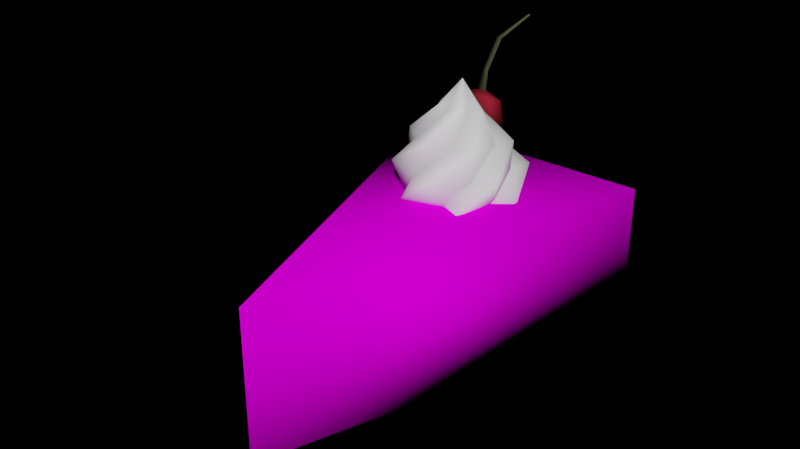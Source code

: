 # Source: BLD_Cake.blend  (saved by Blender 2.91.10; exported with 4.5.12 LTS)
import bpy
from mathutils import Matrix  # noqa: F401  (used for matrix-valued properties, if any)

bpy.ops.wm.read_factory_settings(use_empty=True)
scene = bpy.context.scene
scene.name = 'Scene'

# ---- images (referenced by path relative to the original .blend; pixels are not part of the script)
import os
ASSET_DIR = os.environ.get("B2B_ASSET_DIR", "")  # directory of the original .blend (textures are referenced by path, not embedded)
HERE = os.path.dirname(os.path.abspath(__file__))  # packed textures are extracted next to this script under _unpacked/

def load_image(name, relpath, width, height, colorspace="sRGB"):
    """Load a texture the original file referenced (path relative to the .blend, or extracted next to this script)."""
    p = next((c for c in (os.path.join(HERE, relpath), os.path.join(ASSET_DIR, relpath)) if relpath and os.path.exists(c)), "")
    if p:
        img = bpy.data.images.load(p, check_existing=True)
        img.name = name
    else:  # same state as the original file: an image datablock whose file is absent (Cycles renders it pink)
        img = bpy.data.images.new(name, width, height)
        img.source = "FILE"
        img.filepath = "//" + (relpath or name)
    img.colorspace_settings.name = colorspace
    return img
img_dif_cake_jpg = load_image('DIF_Cake.Jpg', 'Textures/DIF_Cake.Jpg', 1024, 1024, 'sRGB')

# ---- materials (node trees are filled in below, after node groups)
mat_cake = bpy.data.materials.new('Cake')
mat_vertex_colors = bpy.data.materials.new('Vertex Colors')

# ---- material node trees
mat_cake.use_nodes = True; mat_cake.node_tree.nodes.clear()
_N = mat_cake.node_tree.nodes; _L = mat_cake.node_tree.links
n0 = _N.new('ShaderNodeOutputMaterial'); n0.name = 'Material Output'; n0.location = (440, 300)
n1 = _N.new('ShaderNodeBsdfDiffuse'); n1.name = 'Diffuse BSDF'; n1.location = (213, 294)
n2 = _N.new('ShaderNodeTexImage'); n2.name = 'Image Texture.002'; n2.location = (-197, 335)
n2.image = img_dif_cake_jpg
n2.interpolation = 'Closest'
_L.new(n1.outputs[0], n0.inputs[0])
_L.new(n2.outputs[0], n1.inputs[0])
n0.is_active_output = True
mat_vertex_colors.use_nodes = True; mat_vertex_colors.node_tree.nodes.clear()
_N = mat_vertex_colors.node_tree.nodes; _L = mat_vertex_colors.node_tree.links
n0 = _N.new('ShaderNodeOutputMaterial'); n0.name = 'Material Output'; n0.location = (300, 300)
n1 = _N.new('ShaderNodeBsdfDiffuse'); n1.name = 'Diffuse BSDF'; n1.location = (93, 265)
n2 = _N.new('ShaderNodeVertexColor'); n2.name = 'Vertex Color'; n2.location = (-118, 248)
_L.new(n1.outputs[0], n0.inputs[0])
_L.new(n2.outputs[0], n1.inputs[0])
n0.is_active_output = True

# ---- world
world_basic_world_skybox = bpy.data.worlds.new('Basic World Skybox'); scene.world = world_basic_world_skybox
world_basic_world_skybox.use_nodes = True; world_basic_world_skybox.node_tree.nodes.clear()
_N = world_basic_world_skybox.node_tree.nodes; _L = world_basic_world_skybox.node_tree.links
n0 = _N.new('ShaderNodeOutputWorld'); n0.name = 'World Output'; n0.location = (535, 300)
n1 = _N.new('ShaderNodeTexEnvironment'); n1.name = 'Environment Texture'; n1.location = (-446, 334)
n2 = _N.new('ShaderNodeGroup'); n2.name = 'Skybox'; n2.location = (160, 359)
n2.label = 'Basic Skybox Node'
n2.width = 176
n2.node_tree = None
n3 = _N.new('ShaderNodeGroup'); n3.name = 'Group'; n3.location = (-45, 284)
n3.node_tree = None
n0.is_active_output = True
world_basic_world_skybox.color = (0.05088, 0.05088, 0.05088)
world_basic_world_skybox.use_sun_shadow = False
world_basic_world_skybox.sun_shadow_jitter_overblur = 0.0

# ---- meshes
me_cake = bpy.data.meshes.new('Cake')
me_cake.from_pydata([(0.0, -0.06308, 0.0), (-0.04223, 0.06308, 0.0), (0.04223, 0.06308, 0.0), (-0.04223, 0.06308, 0.05019), (0.0, -0.06308, 0.05019), (0.04223, 0.06308, 0.05019), (0.008632, 0.04289, 0.04831), (-0.007553, 0.04342, 0.04831), (-0.0161, 0.02966, 0.04831), (-0.008469, 0.01538, 0.04831), (0.007716, 0.01485, 0.04831), (0.01627, 0.02861, 0.04831), (0.008569, 0.04747, 0.05074), (-0.01155, 0.04565, 0.05074), (-0.02004, 0.02732, 0.05074), (-0.008405, 0.0108, 0.05074), (0.01171, 0.01262, 0.05074), (0.0202, 0.03095, 0.05074), (-0.003093, 0.04294, 0.04831), (-0.01346, 0.03329, 0.04831), (-0.01029, 0.01948, 0.04831), (0.003227, 0.01647, 0.04831), (0.01262, 0.02553, 0.04831), (0.01045, 0.03879, 0.04831), (-0.00544, 0.04555, 0.05113), (-0.0169, 0.03256, 0.05113), (-0.01137, 0.01614, 0.05113), (0.005377, 0.01487, 0.05178), (0.01508, 0.02659, 0.05178), (0.01154, 0.04213, 0.05113), (-0.001809, 0.04909, 0.05783), (-0.01931, 0.03735, 0.0594), (-0.01673, 0.01645, 0.0594), (0.002658, 0.008235, 0.0594), (0.01947, 0.02092, 0.0594), (0.01695, 0.04174, 0.05928), (-0.013, 0.04121, 0.0598), (-0.01693, 0.02385, 0.05981), (-0.003841, 0.01176, 0.05981), (0.01197, 0.01879, 0.05899), (0.01499, 0.03426, 0.05899), (0.005123, 0.04496, 0.05724), (-0.01237, 0.03939, 0.06842), (-0.01523, 0.02346, 0.06868), (-0.002655, 0.01304, 0.06868), (0.01265, 0.01872, 0.06868), (0.0155, 0.03465, 0.06842), (0.0049, 0.04235, 0.0639), (-0.01351, 0.03039, 0.06884), (-0.007818, 0.01799, 0.06886), (0.005783, 0.01672, 0.06886), (0.01367, 0.02779, 0.06884), (0.009447, 0.03828, 0.0656), (-0.004528, 0.04004, 0.06635), (-0.006768, 0.02757, 0.07796), (-0.003156, 0.02174, 0.07918), (0.004621, 0.02202, 0.07914), (0.008812, 0.0281, 0.07782), (0.005579, 0.0334, 0.07573), (-0.002232, 0.03317, 0.07584), (-0.004841, 0.02507, 0.07806), (0.0003053, 0.022, 0.07871), (0.006257, 0.02465, 0.07816), (0.007228, 0.0303, 0.07639), (0.002148, 0.03276, 0.07509), (-0.00379, 0.03043, 0.07629), (0.0009137, 0.02798, 0.08658), (0.0004697, 0.04385, 0.07555), (0.0004697, 0.04386, 0.0689), (0.0004697, 0.03917, 0.06419), (0.005789, 0.04101, 0.07672), (0.007993, 0.03985, 0.07055), (0.005789, 0.03633, 0.06536), (0.005789, 0.03533, 0.07906), (0.007993, 0.03182, 0.07387), (0.005789, 0.03065, 0.0677), (0.0004697, 0.03249, 0.08023), (0.0004697, 0.0278, 0.07552), (0.0004697, 0.02781, 0.06887), (0.0004697, 0.03252, 0.06418), (0.0004697, 0.03914, 0.08024), (-0.00485, 0.03533, 0.07906), (-0.007053, 0.03182, 0.07387), (-0.00485, 0.03065, 0.0677), (-0.00485, 0.04101, 0.07672), (-0.007053, 0.03985, 0.07055), (-0.00485, 0.03633, 0.06536), (0.0008995, 0.04022, 0.07857), (-0.0007884, 0.03758, 0.07937), (0.002448, 0.03751, 0.07944), (-0.0002351, 0.03981, 0.08562), (0.0007127, 0.04106, 0.08499), (0.001591, 0.03976, 0.08567), (-0.0008202, 0.04717, 0.09398), (0.0001894, 0.04791, 0.09288), (0.001079, 0.04718, 0.09413), (-0.000345, 0.06389, 0.09722), (-0.001123, 0.06314, 0.09743), (-0.0002513, 0.06331, 0.09619), (0.0003926, 0.06321, 0.09757)], [], [(0, 1, 2), (4, 5, 3), (0, 2, 5, 4), (2, 1, 3, 5), (1, 0, 4, 3), (6, 29, 23), (10, 27, 21), (8, 25, 19), (11, 28, 22), (9, 26, 20), (7, 24, 18), (21, 20, 19), (18, 12, 6), (20, 14, 8), (22, 16, 10), (19, 13, 7), (21, 15, 9), (23, 17, 11), (12, 41, 29), (15, 38, 26), (27, 33, 15), (24, 30, 12), (16, 39, 27), (28, 34, 16), (13, 36, 24), (25, 31, 13), (17, 40, 28), (29, 35, 17), (26, 32, 14), (14, 37, 25), (39, 45, 33), (35, 52, 40), (36, 42, 30), (32, 49, 37), (40, 46, 34), (30, 53, 41), (37, 43, 31), (33, 50, 38), (41, 47, 35), (38, 44, 32), (34, 51, 39), (31, 48, 36), (43, 60, 48), (51, 57, 45), (47, 64, 52), (48, 54, 42), (44, 61, 49), (52, 58, 46), (42, 65, 53), (49, 55, 43), (45, 62, 50), (53, 59, 47), (50, 56, 44), (46, 63, 51), (60, 55, 66), (57, 63, 66), (64, 59, 66), (54, 60, 66), (61, 56, 66), (58, 64, 66), (65, 54, 66), (55, 61, 66), (62, 57, 66), (59, 65, 66), (56, 62, 66), (63, 58, 66), (52, 64, 58), (51, 63, 57), (6, 12, 29), (10, 16, 27), (8, 14, 25), (11, 17, 28), (9, 15, 26), (7, 13, 24), (19, 7, 18), (18, 6, 23), (23, 11, 22), (22, 10, 21), (21, 9, 20), (20, 8, 19), (19, 18, 22), (18, 23, 22), (22, 21, 19), (18, 24, 12), (20, 26, 14), (22, 28, 16), (19, 25, 13), (21, 27, 15), (23, 29, 17), (12, 30, 41), (15, 33, 38), (27, 39, 33), (24, 36, 30), (16, 34, 39), (28, 40, 34), (13, 31, 36), (25, 37, 31), (17, 35, 40), (29, 41, 35), (26, 38, 32), (14, 32, 37), (39, 51, 45), (35, 47, 52), (36, 48, 42), (32, 44, 49), (40, 52, 46), (30, 42, 53), (37, 49, 43), (33, 45, 50), (41, 53, 47), (38, 50, 44), (34, 46, 51), (31, 43, 48), (43, 55, 60), (47, 59, 64), (48, 60, 54), (44, 56, 61), (42, 54, 65), (49, 61, 55), (45, 57, 62), (53, 65, 59), (50, 62, 56), (46, 58, 63), (79, 69, 72), (68, 67, 70, 71), (69, 68, 71, 72), (67, 80, 70), (71, 70, 73, 74), (72, 71, 74, 75), (70, 80, 73), (79, 72, 75), (79, 75, 78), (74, 73, 76, 77), (75, 74, 77, 78), (73, 80, 76), (79, 78, 83), (77, 76, 81, 82), (78, 77, 82, 83), (76, 80, 81), (79, 83, 86), (82, 81, 84, 85), (83, 82, 85, 86), (81, 80, 84), (79, 86, 69), (85, 84, 67, 68), (86, 85, 68, 69), (84, 80, 67), (87, 91, 92, 89), (89, 92, 90, 88), (88, 90, 91, 87), (91, 94, 95, 92), (92, 95, 93, 90), (90, 93, 94, 91), (94, 98, 99, 95), (95, 99, 97, 93), (93, 97, 98, 94), (96, 98, 97), (96, 97, 99), (96, 99, 98)])
me_cake.polygons.foreach_set('use_smooth', [True] * 159)
me_cake.polygons.foreach_set('material_index', [0, 0, 0, 0, 0, 1, 1, 1, 1, 1, 1, 1, 1, 1, 1, 1, 1, 1, 1, 1, 1, 1, 1, 1, 1, 1, 1, 1, 1, 1, 1, 1, 1, 1, 1, 1, 1, 1, 1, 1, 1, 1, 1, 1, 1, 1, 1, 1, 1, 1, 1, 1, 1, 1, 1, 1, 1, 1, 1, 1, 1, 1, 1, 1, 1, 1, 1, 1, 1, 1, 1, 1, 1, 1, 1, 1, 1, 1, 1, 1, 1, 1, 1, 1, 1, 1, 1, 1, 1, 1, 1, 1, 1, 1, 1, 1, 1, 1, 1, 1, 1, 1, 1, 1, 1, 1, 1, 1, 1, 1, 1, 1, 1, 1, 1, 1, 1, 1, 1, 1, 1, 1, 1, 1, 1, 1, 1, 1, 1, 1, 1, 1, 1, 1, 1, 1, 1, 1, 1, 1, 1, 1, 1, 1, 1, 1, 1, 1, 1, 1, 1, 1, 1, 1, 1, 1, 1, 1, 1])
_k = set([(18, 24), (19, 25), (20, 26), (21, 27), (22, 28), (23, 29), (24, 36), (25, 37), (26, 38), (27, 39), (28, 40), (29, 41), (36, 48), (37, 49), (38, 50), (39, 51), (40, 52), (41, 53), (48, 60), (49, 61), (50, 62), (51, 63), (52, 64), (53, 65), (60, 66), (61, 66), (62, 66), (63, 66), (64, 66), (65, 66)])
me_cake.attributes.new('sharp_edge', 'BOOLEAN', 'EDGE').data.foreach_set('value', [ (min(e.vertices), max(e.vertices)) in _k for e in me_cake.edges])
_uv = me_cake.uv_layers.new(name='UVMap')
_uv.uv.foreach_set('vector', [0.3125, 0.5938, 1.0, 0.8125, 1.0, 0.3438, 0.6875, 0.7812, 0.0, 1.0, 0.0, 0.5312, 0.9375, 0.0, 0.0, 0.0, 0.0, 0.3438, 0.9375, 0.3438, 0.7812, 0.0, 0.1875, 0.0, 0.1875, 0.3438, 0.7812, 0.3438, 0.0, 0.0, 0.9375, 0.0, 0.9375, 0.3438, 0.0, 0.3438, 0.0, 0.0, 0.0, 0.0, 0.0, 0.0, 0.0, 0.0, 0.0, 0.0, 0.0, 0.0, 0.0, 0.0, 0.0, 0.0, 0.0, 0.0, 0.0, 0.0, 0.0, 0.0, 0.0, 0.0, 0.0, 0.0, 0.0, 0.0, 0.0, 0.0, 0.0, 0.0, 0.0, 0.0, 0.0, 0.0, 0.0, 0.0, 0.0, 0.0, 0.0, 0.0, 0.0, 0.0, 0.0, 0.0, 0.0, 0.0, 0.0, 0.0, 0.0, 0.0, 0.0, 0.0, 0.0, 0.0, 0.0, 0.0, 0.0, 0.0, 0.0, 0.0, 0.0, 0.0, 0.0, 0.0, 0.0, 0.0, 0.0, 0.0, 0.0, 0.0, 0.0, 0.0, 0.0, 0.0, 0.0, 0.0, 0.0, 0.0, 0.0, 0.0, 0.0, 0.0, 0.0, 0.0, 0.0, 0.0, 0.0, 0.0, 0.0, 0.0, 0.0, 0.0, 0.0, 0.0, 0.0, 0.0, 0.0, 0.0, 0.0, 0.0, 0.0, 0.0, 0.0, 0.0, 0.0, 0.0, 0.0, 0.0, 0.0, 0.0, 0.0, 0.0, 0.0, 0.0, 0.0, 0.0, 0.0, 0.0, 0.0, 0.0, 0.0, 0.0, 0.0, 0.0, 0.0, 0.0, 0.0, 0.0, 0.0, 0.0, 0.0, 0.0, 0.0, 0.0, 0.0, 0.0, 0.0, 0.0, 0.0, 0.0, 0.0, 0.0, 0.0, 0.0, 0.0, 0.0, 0.0, 0.0, 0.0, 0.0, 0.0, 0.0, 0.0, 0.0, 0.0, 0.0, 0.0, 0.0, 0.0, 0.0, 0.0, 0.0, 0.0, 0.0, 0.0, 0.0, 0.0, 0.0, 0.0, 0.0, 0.0, 0.0, 0.0, 0.0, 0.0, 0.0, 0.0, 0.0, 0.0, 0.0, 0.0, 0.0, 0.0, 0.0, 0.0, 0.0, 0.0, 0.0, 0.0, 0.0, 0.0, 0.0, 0.0, 0.0, 0.0, 0.0, 0.0, 0.0, 0.0, 0.0, 0.0, 0.0, 0.0, 0.0, 0.0, 0.0, 0.0, 0.0, 0.0, 0.0, 0.0, 0.0, 0.0, 0.0, 0.0, 0.0, 0.0, 0.0, 0.0, 0.0, 0.0, 0.0, 0.0, 0.0, 0.0, 0.0, 0.0, 0.0, 0.0, 0.0, 0.0, 0.0, 0.0, 0.0, 0.0, 0.0, 0.0, 0.0, 0.0, 0.0, 0.0, 0.0, 0.0, 0.0, 0.0, 0.0, 0.0, 0.0, 0.0, 0.0, 0.0, 0.0, 0.0, 0.0, 0.0, 0.0, 0.0, 0.0, 0.0, 0.0, 0.0, 0.0, 0.0, 0.0, 0.0, 0.0, 0.0, 0.0, 0.0, 0.0, 0.0, 0.0, 0.0, 0.0, 0.0, 0.0, 0.0, 0.0, 0.0, 0.0, 0.0, 0.0, 0.0, 0.0, 0.0, 0.0, 0.0, 0.0, 0.0, 0.0, 0.0, 0.0, 0.0, 0.0, 0.0, 0.0, 0.0, 0.0, 0.0, 0.0, 0.0, 0.0, 0.0, 0.0, 0.0, 0.0, 0.0, 0.0, 0.0, 0.0, 0.0, 0.0, 0.0, 0.0, 0.0, 0.0, 0.0, 0.0, 0.0, 0.0, 0.0, 0.0, 0.0, 0.0, 0.0, 0.0, 0.0, 0.0, 0.0, 0.0, 0.0, 0.0, 0.0, 0.0, 0.0, 0.0, 0.0, 0.0, 0.0, 0.0, 0.0, 0.0, 0.0, 0.0, 0.0, 0.0, 0.0, 0.0, 0.0, 0.0, 0.0, 0.0, 0.0, 0.0, 0.0, 0.0, 0.0, 0.0, 0.0, 0.0, 0.0, 0.0, 0.0, 0.0, 0.0, 0.0, 0.0, 0.0, 0.0, 0.0, 0.0, 0.0, 0.0, 0.0, 0.0, 0.0, 0.0, 0.0, 0.0, 0.0, 0.0, 0.0, 0.0, 0.0, 0.0, 0.0, 0.0, 0.0, 0.0, 0.0, 0.0, 0.0, 0.0, 0.0, 0.0, 0.0, 0.0, 0.0, 0.0, 0.0, 0.0, 0.0, 0.0, 0.0, 0.0, 0.0, 0.0, 0.0, 0.0, 0.0, 0.0, 0.0, 0.0, 0.0, 0.0, 0.0, 0.0, 0.0, 0.0, 0.0, 0.0, 0.0, 0.0, 0.0, 0.0, 0.0, 0.0, 0.0, 0.0, 0.0, 0.0, 0.0, 0.0, 0.0, 0.0, 0.0, 0.0, 0.0, 0.0, 0.0, 0.0, 0.0, 0.0, 0.0, 0.0, 0.0, 0.0, 0.0, 0.0, 0.0, 0.0, 0.0, 0.0, 0.0, 0.0, 0.0, 0.0, 0.0, 0.0, 0.0, 0.0, 0.0, 0.0, 0.0, 0.0, 0.0, 0.0, 0.0, 0.0, 0.0, 0.0, 0.0, 0.0, 0.0, 0.0, 0.0, 0.0, 0.0, 0.0, 0.0, 0.0, 0.0, 0.0, 0.0, 0.0, 0.0, 0.0, 0.0, 0.0, 0.0, 0.0, 0.0, 0.0, 0.0, 0.0, 0.0, 0.0, 0.0, 0.0, 0.0, 0.0, 0.0, 0.0, 0.0, 0.0, 0.0, 0.0, 0.0, 0.0, 0.0, 0.0, 0.0, 0.0, 0.0, 0.0, 0.0, 0.0, 0.0, 0.0, 0.0, 0.0, 0.0, 0.0, 0.0, 0.0, 0.0, 0.0, 0.0, 0.0, 0.0, 0.0, 0.0, 0.0, 0.0, 0.0, 0.0, 0.0, 0.0, 0.0, 0.0, 0.0, 0.0, 0.0, 0.0, 0.0, 0.0, 0.0, 0.0, 0.0, 0.0, 0.0, 0.0, 0.0, 0.0, 0.0, 0.0, 0.0, 0.0, 0.0, 0.0, 0.0, 0.0, 0.0, 0.0, 0.0, 0.0, 0.0, 0.0, 0.0, 0.0, 0.0, 0.0, 0.0, 0.0, 0.0, 0.0, 0.0, 0.0, 0.0, 0.0, 0.0, 0.0, 0.0, 0.0, 0.0, 0.0, 0.0, 0.0, 0.0, 0.0, 0.0, 0.0, 0.0, 0.0, 0.0, 0.0, 0.0, 0.0, 0.0, 0.0, 0.0, 0.0, 0.0, 0.0, 0.0, 0.0, 0.0, 0.0, 0.0, 0.0, 0.0, 0.0, 0.0, 0.0, 0.0, 0.0, 0.0, 0.0, 0.0, 0.0, 0.0, 0.0, 0.0, 0.0, 0.0, 0.0, 0.0, 0.0, 0.0, 0.0, 0.0, 0.0, 0.0, 0.0, 0.0, 0.0, 0.0, 0.0, 0.0, 0.0, 0.0, 0.0, 0.0, 0.0, 0.0, 0.0, 0.0, 0.0, 0.0, 0.0, 0.0, 0.0, 0.0, 0.0, 0.0, 0.0, 0.0, 0.0, 0.0, 0.0, 0.0, 0.0, 0.0, 0.0, 0.0, 0.0, 0.0, 0.0, 0.0, 0.0, 0.0, 0.0, 0.0, 0.0, 0.0, 0.0, 0.0, 0.0, 0.0, 0.0, 0.0, 0.0, 0.0, 0.0, 0.0, 0.0, 0.0, 0.0, 0.0, 0.0, 0.0, 0.0, 0.0, 0.0, 0.0, 0.0, 0.0, 0.0, 0.0, 0.0, 0.0, 0.0, 0.0, 0.0, 0.0, 0.0, 0.5833, 0.0, 0.6667, 0.25, 0.5, 0.25, 0.6667, 0.5, 0.6667, 0.75, 0.5, 0.75, 0.5, 0.5, 0.6667, 0.25, 0.6667, 0.5, 0.5, 0.5, 0.5, 0.25, 0.6667, 0.75, 0.5833, 1.0, 0.5, 0.75, 0.5, 0.5, 0.5, 0.75, 0.3333, 0.75, 0.3333, 0.5, 0.5, 0.25, 0.5, 0.5, 0.3333, 0.5, 0.3333, 0.25, 0.5, 0.75, 0.4167, 1.0, 0.3333, 0.75, 0.4167, 0.0, 0.5, 0.25, 0.3333, 0.25, 0.25, 0.0, 0.3333, 0.25, 0.1667, 0.25, 0.3333, 0.5, 0.3333, 0.75, 0.1667, 0.75, 0.1667, 0.5, 0.3333, 0.25, 0.3333, 0.5, 0.1667, 0.5, 0.1667, 0.25, 0.3333, 0.75, 0.25, 1.0, 0.1667, 0.75, 0.08333, 0.0, 0.1667, 0.25, 0.0, 0.25, 0.1667, 0.5, 0.1667, 0.75, 0.0, 0.75, 0.0, 0.5, 0.1667, 0.25, 0.1667, 0.5, 0.0, 0.5, 0.0, 0.25, 0.1667, 0.75, 0.08333, 1.0, 0.0, 0.75, 0.9167, 0.0, 1.0, 0.25, 0.8333, 0.25, 1.0, 0.5, 1.0, 0.75, 0.8333, 0.75, 0.8333, 0.5, 1.0, 0.25, 1.0, 0.5, 0.8333, 0.5, 0.8333, 0.25, 1.0, 0.75, 0.9167, 1.0, 0.8333, 0.75, 0.75, 0.0, 0.8333, 0.25, 0.6667, 0.25, 0.8333, 0.5, 0.8333, 0.75, 0.6667, 0.75, 0.6667, 0.5, 0.8333, 0.25, 0.8333, 0.5, 0.6667, 0.5, 0.6667, 0.25, 0.8333, 0.75, 0.75, 1.0, 0.6667, 0.75, 0.0, 0.0, 0.0, 0.0, 0.0, 0.0, 0.0, 0.0, 0.0, 0.0, 0.0, 0.0, 0.0, 0.0, 0.0, 0.0, 0.0, 0.0, 0.0, 0.0, 0.0, 0.0, 0.0, 0.0, 0.0, 0.0, 0.0, 0.0, 0.0, 0.0, 0.0, 0.0, 0.0, 0.0, 0.0, 0.0, 0.0, 0.0, 0.0, 0.0, 0.0, 0.0, 0.0, 0.0, 0.0, 0.0, 0.0, 0.0, 0.0, 0.0, 0.0, 0.0, 0.0, 0.0, 0.0, 0.0, 0.0, 0.0, 0.0, 0.0, 0.0, 0.0, 0.0, 0.0, 0.0, 0.0, 0.0, 0.0, 0.0, 0.0, 0.0, 0.0, 0.0, 0.0, 0.0, 0.0, 0.0, 0.0, 0.0, 0.0, 0.0, 0.0, 0.0, 0.0, 0.0, 0.0, 0.0, 0.0, 0.0, 0.0])
_ca = me_cake.color_attributes.new('Col', 'BYTE_COLOR', 'CORNER')
_ca.data.foreach_set('color', [1.0, 1.0, 1.0, 1.0, 1.0, 1.0, 1.0, 1.0, 1.0, 1.0, 1.0, 1.0, 1.0, 1.0, 1.0, 1.0, 1.0, 1.0, 1.0, 1.0, 1.0, 1.0, 1.0, 1.0, 1.0, 1.0, 1.0, 1.0, 1.0, 1.0, 1.0, 1.0, 1.0, 1.0, 1.0, 1.0, 1.0, 1.0, 1.0, 1.0, 1.0, 1.0, 1.0, 1.0, 1.0, 1.0, 1.0, 1.0, 1.0, 1.0, 1.0, 1.0, 1.0, 1.0, 1.0, 1.0, 1.0, 1.0, 1.0, 1.0, 1.0, 1.0, 1.0, 1.0, 1.0, 1.0, 1.0, 1.0, 1.0, 1.0, 1.0, 1.0, 1.0, 1.0, 1.0, 1.0, 0.7084, 0.7084, 0.7084, 1.0, 0.7084, 0.7084, 0.7084, 1.0, 1.0, 1.0, 1.0, 1.0, 0.7084, 0.7084, 0.7084, 1.0, 0.7084, 0.7084, 0.7084, 1.0, 1.0, 1.0, 1.0, 1.0, 0.7084, 0.7084, 0.7084, 1.0, 0.7084, 0.7084, 0.7084, 1.0, 1.0, 1.0, 1.0, 1.0, 0.7084, 0.7084, 0.7084, 1.0, 0.7084, 0.7084, 0.7084, 1.0, 1.0, 1.0, 1.0, 1.0, 0.7084, 0.7084, 0.7084, 1.0, 0.7084, 0.7084, 0.7084, 1.0, 1.0, 1.0, 1.0, 1.0, 0.7084, 0.7084, 0.7084, 1.0, 0.7084, 0.7084, 0.7084, 1.0, 0.7084, 0.7084, 0.7084, 1.0, 0.7084, 0.7084, 0.7084, 1.0, 0.7084, 0.7084, 0.7084, 1.0, 0.7084, 0.7084, 0.7084, 1.0, 1.0, 1.0, 1.0, 1.0, 1.0, 1.0, 1.0, 1.0, 0.7084, 0.7084, 0.7084, 1.0, 1.0, 1.0, 1.0, 1.0, 1.0, 1.0, 1.0, 1.0, 0.7084, 0.7084, 0.7084, 1.0, 1.0, 1.0, 1.0, 1.0, 1.0, 1.0, 1.0, 1.0, 0.7084, 0.7084, 0.7084, 1.0, 1.0, 1.0, 1.0, 1.0, 1.0, 1.0, 1.0, 1.0, 0.7084, 0.7084, 0.7084, 1.0, 1.0, 1.0, 1.0, 1.0, 1.0, 1.0, 1.0, 1.0, 0.7084, 0.7084, 0.7084, 1.0, 1.0, 1.0, 1.0, 1.0, 1.0, 1.0, 1.0, 1.0, 1.0, 1.0, 1.0, 1.0, 0.7084, 0.7084, 0.7084, 1.0, 0.7084, 0.7084, 0.7084, 1.0, 1.0, 1.0, 1.0, 1.0, 0.7084, 0.7084, 0.7084, 1.0, 0.7084, 0.7084, 0.7084, 1.0, 0.7084, 0.7084, 0.7084, 1.0, 1.0, 1.0, 1.0, 1.0, 1.0, 1.0, 1.0, 1.0, 0.7084, 0.7084, 0.7084, 1.0, 1.0, 1.0, 1.0, 1.0, 1.0, 1.0, 1.0, 1.0, 1.0, 1.0, 1.0, 1.0, 0.7084, 0.7084, 0.7084, 1.0, 0.7084, 0.7084, 0.7084, 1.0, 0.7084, 0.7084, 0.7084, 1.0, 1.0, 1.0, 1.0, 1.0, 1.0, 1.0, 1.0, 1.0, 1.0, 1.0, 1.0, 1.0, 0.7084, 0.7084, 0.7084, 1.0, 0.7084, 0.7084, 0.7084, 1.0, 0.7084, 0.7084, 0.7084, 1.0, 1.0, 1.0, 1.0, 1.0, 1.0, 1.0, 1.0, 1.0, 1.0, 1.0, 1.0, 1.0, 0.7084, 0.7084, 0.7084, 1.0, 0.7084, 0.7084, 0.7084, 1.0, 0.7084, 0.7084, 0.7084, 1.0, 1.0, 1.0, 1.0, 1.0, 1.0, 1.0, 1.0, 1.0, 0.7084, 0.7084, 0.7084, 1.0, 1.0, 1.0, 1.0, 1.0, 1.0, 1.0, 1.0, 1.0, 1.0, 1.0, 1.0, 1.0, 0.7084, 0.7084, 0.7084, 1.0, 0.7084, 0.7084, 0.7084, 1.0, 0.7084, 0.7084, 0.7084, 1.0, 1.0, 1.0, 1.0, 1.0, 1.0, 1.0, 1.0, 1.0, 1.0, 1.0, 1.0, 1.0, 0.7084, 0.7084, 0.7084, 1.0, 0.7084, 0.7084, 0.7084, 1.0, 0.7084, 0.7084, 0.7084, 1.0, 1.0, 1.0, 1.0, 1.0, 1.0, 1.0, 1.0, 1.0, 1.0, 1.0, 1.0, 1.0, 0.7084, 0.7084, 0.7084, 1.0, 0.7084, 0.7084, 0.7084, 1.0, 0.7084, 0.7084, 0.7084, 1.0, 1.0, 1.0, 1.0, 1.0, 1.0, 1.0, 1.0, 1.0, 1.0, 1.0, 1.0, 1.0, 0.7084, 0.7084, 0.7084, 1.0, 0.7084, 0.7084, 0.7084, 1.0, 0.7084, 0.7084, 0.7084, 1.0, 1.0, 1.0, 1.0, 1.0, 1.0, 1.0, 1.0, 1.0, 1.0, 1.0, 1.0, 1.0, 0.7084, 0.7084, 0.7084, 1.0, 0.7084, 0.7084, 0.7084, 1.0, 0.7084, 0.7084, 0.7084, 1.0, 1.0, 1.0, 1.0, 1.0, 1.0, 1.0, 1.0, 1.0, 0.7084, 0.7084, 0.7084, 1.0, 1.0, 1.0, 1.0, 1.0, 1.0, 1.0, 1.0, 1.0, 1.0, 1.0, 1.0, 1.0, 0.7084, 0.7084, 0.7084, 1.0, 0.7084, 0.7084, 0.7084, 1.0, 1.0, 1.0, 1.0, 1.0, 0.7084, 0.7084, 0.7084, 1.0, 0.7084, 0.7084, 0.7084, 1.0, 1.0, 1.0, 1.0, 1.0, 0.7084, 0.7084, 0.7084, 1.0, 0.7084, 0.7084, 0.7084, 1.0, 0.7084, 0.7084, 0.7084, 1.0, 1.0, 1.0, 1.0, 1.0, 1.0, 1.0, 1.0, 1.0, 1.0, 1.0, 1.0, 1.0, 0.7084, 0.7084, 0.7084, 1.0, 0.7084, 0.7084, 0.7084, 1.0, 0.7084, 0.7084, 0.7084, 1.0, 1.0, 1.0, 1.0, 1.0, 1.0, 1.0, 1.0, 1.0, 1.0, 1.0, 1.0, 1.0, 0.7084, 0.7084, 0.7084, 1.0, 0.7084, 0.7084, 0.7084, 1.0, 0.7084, 0.7084, 0.7084, 1.0, 1.0, 1.0, 1.0, 1.0, 1.0, 1.0, 1.0, 1.0, 1.0, 1.0, 1.0, 1.0, 0.7084, 0.7084, 0.7084, 1.0, 0.7084, 0.7084, 0.7084, 1.0, 0.7084, 0.7084, 0.7084, 1.0, 1.0, 1.0, 1.0, 1.0, 1.0, 1.0, 1.0, 1.0, 1.0, 1.0, 1.0, 1.0, 0.7084, 0.7084, 0.7084, 1.0, 0.7084, 0.7084, 0.7084, 1.0, 0.7084, 0.7084, 0.7084, 1.0, 1.0, 1.0, 1.0, 1.0, 1.0, 1.0, 1.0, 1.0, 0.7084, 0.7084, 0.7084, 1.0, 1.0, 1.0, 1.0, 1.0, 1.0, 1.0, 1.0, 1.0, 1.0, 1.0, 1.0, 1.0, 0.7084, 0.7084, 0.7084, 1.0, 0.7084, 0.7084, 0.7084, 1.0, 0.7084, 0.7084, 0.7084, 1.0, 1.0, 1.0, 1.0, 1.0, 0.7084, 0.7084, 0.7084, 1.0, 1.0, 1.0, 1.0, 1.0, 0.7084, 0.7084, 0.7084, 1.0, 0.7084, 0.7084, 0.7084, 1.0, 0.7084, 0.7084, 0.7084, 1.0, 1.0, 1.0, 1.0, 1.0, 0.7084, 0.7084, 0.7084, 1.0, 1.0, 1.0, 1.0, 1.0, 0.7084, 0.7084, 0.7084, 1.0, 0.7084, 0.7084, 0.7084, 1.0, 0.7084, 0.7084, 0.7084, 1.0, 1.0, 1.0, 1.0, 1.0, 0.7084, 0.7084, 0.7084, 1.0, 1.0, 1.0, 1.0, 1.0, 0.7084, 0.7084, 0.7084, 1.0, 0.7084, 0.7084, 0.7084, 1.0, 0.7084, 0.7084, 0.7084, 1.0, 1.0, 1.0, 1.0, 1.0, 0.7084, 0.7084, 0.7084, 1.0, 1.0, 1.0, 1.0, 1.0, 0.7084, 0.7084, 0.7084, 1.0, 0.7084, 0.7084, 0.7084, 1.0, 0.7084, 0.7084, 0.7084, 1.0, 1.0, 1.0, 1.0, 1.0, 0.7084, 0.7084, 0.7084, 1.0, 1.0, 1.0, 1.0, 1.0, 0.7084, 0.7084, 0.7084, 1.0, 0.7084, 0.7084, 0.7084, 1.0, 1.0, 1.0, 1.0, 1.0, 0.7084, 0.7084, 0.7084, 1.0, 0.7084, 0.7084, 0.7084, 1.0, 0.7084, 0.7084, 0.7084, 1.0, 1.0, 1.0, 1.0, 1.0, 0.7084, 0.7084, 0.7084, 1.0, 0.7084, 0.7084, 0.7084, 1.0, 0.7084, 0.7084, 0.7084, 1.0, 1.0, 1.0, 1.0, 1.0, 0.7084, 0.7084, 0.7084, 1.0, 0.7084, 0.7084, 0.7084, 1.0, 1.0, 1.0, 1.0, 1.0, 1.0, 1.0, 1.0, 1.0, 1.0, 1.0, 1.0, 1.0, 0.7084, 0.7084, 0.7084, 1.0, 1.0, 1.0, 1.0, 1.0, 1.0, 1.0, 1.0, 1.0, 0.7084, 0.7084, 0.7084, 1.0, 1.0, 1.0, 1.0, 1.0, 1.0, 1.0, 1.0, 1.0, 0.7084, 0.7084, 0.7084, 1.0, 1.0, 1.0, 1.0, 1.0, 1.0, 1.0, 1.0, 1.0, 0.7084, 0.7084, 0.7084, 1.0, 1.0, 1.0, 1.0, 1.0, 1.0, 1.0, 1.0, 1.0, 0.7084, 0.7084, 0.7084, 1.0, 1.0, 1.0, 1.0, 1.0, 1.0, 1.0, 1.0, 1.0, 0.7084, 0.7084, 0.7084, 1.0, 0.7084, 0.7084, 0.7084, 1.0, 1.0, 1.0, 1.0, 1.0, 0.7084, 0.7084, 0.7084, 1.0, 0.7084, 0.7084, 0.7084, 1.0, 1.0, 1.0, 1.0, 1.0, 0.7084, 0.7084, 0.7084, 1.0, 0.7084, 0.7084, 0.7084, 1.0, 1.0, 1.0, 1.0, 1.0, 0.7084, 0.7084, 0.7084, 1.0, 0.7084, 0.7084, 0.7084, 1.0, 1.0, 1.0, 1.0, 1.0, 0.7084, 0.7084, 0.7084, 1.0, 0.7084, 0.7084, 0.7084, 1.0, 1.0, 1.0, 1.0, 1.0, 0.7084, 0.7084, 0.7084, 1.0, 0.7084, 0.7084, 0.7084, 1.0, 1.0, 1.0, 1.0, 1.0, 0.7084, 0.7084, 0.7084, 1.0, 0.7084, 0.7084, 0.7084, 1.0, 0.7084, 0.7084, 0.7084, 1.0, 0.7084, 0.7084, 0.7084, 1.0, 0.7084, 0.7084, 0.7084, 1.0, 0.7084, 0.7084, 0.7084, 1.0, 0.7084, 0.7084, 0.7084, 1.0, 0.7084, 0.7084, 0.7084, 1.0, 0.7084, 0.7084, 0.7084, 1.0, 0.7084, 0.7084, 0.7084, 1.0, 0.7084, 0.7084, 0.7084, 1.0, 0.7084, 0.7084, 0.7084, 1.0, 1.0, 1.0, 1.0, 1.0, 0.7084, 0.7084, 0.7084, 1.0, 0.7084, 0.7084, 0.7084, 1.0, 1.0, 1.0, 1.0, 1.0, 0.7084, 0.7084, 0.7084, 1.0, 0.7084, 0.7084, 0.7084, 1.0, 1.0, 1.0, 1.0, 1.0, 0.7084, 0.7084, 0.7084, 1.0, 0.7084, 0.7084, 0.7084, 1.0, 1.0, 1.0, 1.0, 1.0, 0.7084, 0.7084, 0.7084, 1.0, 0.7084, 0.7084, 0.7084, 1.0, 1.0, 1.0, 1.0, 1.0, 0.7084, 0.7084, 0.7084, 1.0, 0.7084, 0.7084, 0.7084, 1.0, 1.0, 1.0, 1.0, 1.0, 1.0, 1.0, 1.0, 1.0, 1.0, 1.0, 1.0, 1.0, 0.7084, 0.7084, 0.7084, 1.0, 1.0, 1.0, 1.0, 1.0, 1.0, 1.0, 1.0, 1.0, 0.7084, 0.7084, 0.7084, 1.0, 0.7084, 0.7084, 0.7084, 1.0, 0.7084, 0.7084, 0.7084, 1.0, 1.0, 1.0, 1.0, 1.0, 0.7084, 0.7084, 0.7084, 1.0, 0.7084, 0.7084, 0.7084, 1.0, 1.0, 1.0, 1.0, 1.0, 1.0, 1.0, 1.0, 1.0, 1.0, 1.0, 1.0, 1.0, 0.7084, 0.7084, 0.7084, 1.0, 0.7084, 0.7084, 0.7084, 1.0, 0.7084, 0.7084, 0.7084, 1.0, 1.0, 1.0, 1.0, 1.0, 1.0, 1.0, 1.0, 1.0, 1.0, 1.0, 1.0, 1.0, 0.7084, 0.7084, 0.7084, 1.0, 0.7084, 0.7084, 0.7084, 1.0, 0.7084, 0.7084, 0.7084, 1.0, 1.0, 1.0, 1.0, 1.0, 1.0, 1.0, 1.0, 1.0, 1.0, 1.0, 1.0, 1.0, 0.7084, 0.7084, 0.7084, 1.0, 0.7084, 0.7084, 0.7084, 1.0, 0.7084, 0.7084, 0.7084, 1.0, 1.0, 1.0, 1.0, 1.0, 0.7084, 0.7084, 0.7084, 1.0, 0.7084, 0.7084, 0.7084, 1.0, 1.0, 1.0, 1.0, 1.0, 1.0, 1.0, 1.0, 1.0, 1.0, 1.0, 1.0, 1.0, 0.7084, 0.7084, 0.7084, 1.0, 0.7084, 0.7084, 0.7084, 1.0, 0.7084, 0.7084, 0.7084, 1.0, 1.0, 1.0, 1.0, 1.0, 1.0, 1.0, 1.0, 1.0, 1.0, 1.0, 1.0, 1.0, 0.7084, 0.7084, 0.7084, 1.0, 0.7084, 0.7084, 0.7084, 1.0, 0.7084, 0.7084, 0.7084, 1.0, 1.0, 1.0, 1.0, 1.0, 1.0, 1.0, 1.0, 1.0, 1.0, 1.0, 1.0, 1.0, 0.7084, 0.7084, 0.7084, 1.0, 0.7084, 0.7084, 0.7084, 1.0, 0.7084, 0.7084, 0.7084, 1.0, 1.0, 1.0, 1.0, 1.0, 1.0, 1.0, 1.0, 1.0, 1.0, 1.0, 1.0, 1.0, 0.7084, 0.7084, 0.7084, 1.0, 0.7084, 0.7084, 0.7084, 1.0, 0.7084, 0.7084, 0.7084, 1.0, 1.0, 1.0, 1.0, 1.0, 1.0, 1.0, 1.0, 1.0, 1.0, 1.0, 1.0, 1.0, 0.7084, 0.7084, 0.7084, 1.0, 0.7084, 0.7084, 0.7084, 1.0, 0.7084, 0.7084, 0.7084, 1.0, 1.0, 1.0, 1.0, 1.0, 0.7084, 0.7084, 0.7084, 1.0, 0.7084, 0.7084, 0.7084, 1.0, 1.0, 1.0, 1.0, 1.0, 1.0, 1.0, 1.0, 1.0, 1.0, 1.0, 1.0, 1.0, 0.7084, 0.7084, 0.7084, 1.0, 1.0, 1.0, 1.0, 1.0, 1.0, 1.0, 1.0, 1.0, 0.7084, 0.7084, 0.7084, 1.0, 1.0, 1.0, 1.0, 1.0, 1.0, 1.0, 1.0, 1.0, 0.7084, 0.7084, 0.7084, 1.0, 1.0, 1.0, 1.0, 1.0, 1.0, 1.0, 1.0, 1.0, 0.7084, 0.7084, 0.7084, 1.0, 0.7084, 0.7084, 0.7084, 1.0, 0.7084, 0.7084, 0.7084, 1.0, 1.0, 1.0, 1.0, 1.0, 1.0, 1.0, 1.0, 1.0, 1.0, 1.0, 1.0, 1.0, 0.7084, 0.7084, 0.7084, 1.0, 1.0, 1.0, 1.0, 1.0, 1.0, 1.0, 1.0, 1.0, 0.7084, 0.7084, 0.7084, 1.0, 0.7084, 0.7084, 0.7084, 1.0, 0.7084, 0.7084, 0.7084, 1.0, 1.0, 1.0, 1.0, 1.0, 1.0, 1.0, 1.0, 1.0, 1.0, 1.0, 1.0, 1.0, 0.7084, 0.7084, 0.7084, 1.0, 0.7084, 0.7084, 0.7084, 1.0, 0.7084, 0.7084, 0.7084, 1.0, 1.0, 1.0, 1.0, 1.0, 0.7084, 0.7084, 0.7084, 1.0, 0.7084, 0.7084, 0.7084, 1.0, 1.0, 1.0, 1.0, 1.0, 1.0, 1.0, 1.0, 1.0, 1.0, 1.0, 1.0, 1.0, 0.7084, 0.7084, 0.7084, 1.0, 0.0356, 0.003347, 0.005605, 1.0, 0.03689, 0.003347, 0.005605, 1.0, 0.04374, 0.004025, 0.006512, 1.0, 0.117, 0.01033, 0.01444, 1.0, 0.2747, 0.01681, 0.02956, 1.0, 0.3864, 0.01938, 0.0382, 1.0, 0.1248, 0.01096, 0.01521, 1.0, 0.03689, 0.003347, 0.005605, 1.0, 0.117, 0.01033, 0.01444, 1.0, 0.1248, 0.01096, 0.01521, 1.0, 0.04374, 0.004025, 0.006512, 1.0, 0.2747, 0.01681, 0.02956, 1.0, 0.1221, 0.01096, 0.01521, 1.0, 0.3864, 0.01938, 0.0382, 1.0, 0.1248, 0.01096, 0.01521, 1.0, 0.3864, 0.01938, 0.0382, 1.0, 0.3813, 0.01938, 0.0382, 1.0, 0.1221, 0.01096, 0.01521, 1.0, 0.04374, 0.004025, 0.006512, 1.0, 0.1248, 0.01096, 0.01521, 1.0, 0.1221, 0.01096, 0.01521, 1.0, 0.05127, 0.005182, 0.008023, 1.0, 0.3864, 0.01938, 0.0382, 1.0, 0.1221, 0.01096, 0.01521, 1.0, 0.3813, 0.01938, 0.0382, 1.0, 0.0356, 0.003347, 0.005605, 1.0, 0.04374, 0.004025, 0.006512, 1.0, 0.05127, 0.005182, 0.008023, 1.0, 0.0356, 0.003347, 0.005605, 1.0, 0.05127, 0.005182, 0.008023, 1.0, 0.04092, 0.004025, 0.006512, 1.0, 0.1221, 0.01096, 0.01521, 1.0, 0.3813, 0.01938, 0.0382, 1.0, 0.1221, 0.01096, 0.01521, 1.0, 0.09306, 0.008568, 0.01229, 1.0, 0.05127, 0.005182, 0.008023, 1.0, 0.1221, 0.01096, 0.01521, 1.0, 0.09306, 0.008568, 0.01229, 1.0, 0.04092, 0.004025, 0.006512, 1.0, 0.3813, 0.01938, 0.0382, 1.0, 0.1221, 0.01096, 0.01521, 1.0, 0.1221, 0.01096, 0.01521, 1.0, 0.0356, 0.003347, 0.005605, 1.0, 0.04092, 0.004025, 0.006512, 1.0, 0.05286, 0.004777, 0.007499, 1.0, 0.09306, 0.008568, 0.01229, 1.0, 0.1221, 0.01096, 0.01521, 1.0, 0.1221, 0.01096, 0.01521, 1.0, 0.1221, 0.01096, 0.01521, 1.0, 0.04092, 0.004025, 0.006512, 1.0, 0.09306, 0.008568, 0.01229, 1.0, 0.1221, 0.01096, 0.01521, 1.0, 0.05286, 0.004777, 0.007499, 1.0, 0.1221, 0.01096, 0.01521, 1.0, 0.1221, 0.01096, 0.01521, 1.0, 0.1221, 0.01096, 0.01521, 1.0, 0.0356, 0.003347, 0.005605, 1.0, 0.05286, 0.004777, 0.007499, 1.0, 0.04519, 0.004391, 0.006995, 1.0, 0.1221, 0.01096, 0.01521, 1.0, 0.1221, 0.01096, 0.01521, 1.0, 0.1221, 0.01096, 0.01521, 1.0, 0.2122, 0.01444, 0.02315, 1.0, 0.05286, 0.004777, 0.007499, 1.0, 0.1221, 0.01096, 0.01521, 1.0, 0.2122, 0.01444, 0.02315, 1.0, 0.04519, 0.004391, 0.006995, 1.0, 0.1221, 0.01096, 0.01521, 1.0, 0.1221, 0.01096, 0.01521, 1.0, 0.1221, 0.01096, 0.01521, 1.0, 0.0356, 0.003347, 0.005605, 1.0, 0.04519, 0.004391, 0.006995, 1.0, 0.03689, 0.003347, 0.005605, 1.0, 0.2122, 0.01444, 0.02315, 1.0, 0.1221, 0.01096, 0.01521, 1.0, 0.2747, 0.01681, 0.02956, 1.0, 0.117, 0.01033, 0.01444, 1.0, 0.04519, 0.004391, 0.006995, 1.0, 0.2122, 0.01444, 0.02315, 1.0, 0.117, 0.01033, 0.01444, 1.0, 0.03689, 0.003347, 0.005605, 1.0, 0.1221, 0.01096, 0.01521, 1.0, 0.1221, 0.01096, 0.01521, 1.0, 0.2747, 0.01681, 0.02956, 1.0, 0.03434, 0.0331, 0.01764, 1.0, 0.05781, 0.05448, 0.02956, 1.0, 0.05781, 0.05448, 0.02956, 1.0, 0.03434, 0.0331, 0.01764, 1.0, 0.03434, 0.0331, 0.01764, 1.0, 0.05781, 0.05448, 0.02956, 1.0, 0.05781, 0.05448, 0.02956, 1.0, 0.03689, 0.0356, 0.0185, 1.0, 0.03689, 0.0356, 0.0185, 1.0, 0.05781, 0.05448, 0.02956, 1.0, 0.05781, 0.05448, 0.02956, 1.0, 0.03434, 0.0331, 0.01764, 1.0, 0.05781, 0.05448, 0.02956, 1.0, 0.05781, 0.05448, 0.02956, 1.0, 0.05781, 0.05448, 0.02956, 1.0, 0.05781, 0.05448, 0.02956, 1.0, 0.05781, 0.05448, 0.02956, 1.0, 0.05781, 0.05448, 0.02956, 1.0, 0.05781, 0.05448, 0.02956, 1.0, 0.05781, 0.05448, 0.02956, 1.0, 0.05781, 0.05448, 0.02956, 1.0, 0.05781, 0.05448, 0.02956, 1.0, 0.05781, 0.05448, 0.02956, 1.0, 0.05781, 0.05448, 0.02956, 1.0, 0.05781, 0.05448, 0.02956, 1.0, 0.1301, 0.1529, 0.07036, 1.0, 0.1384, 0.1651, 0.07421, 1.0, 0.05781, 0.05448, 0.02956, 1.0, 0.05781, 0.05448, 0.02956, 1.0, 0.1384, 0.1651, 0.07421, 1.0, 0.1384, 0.1651, 0.07421, 1.0, 0.05781, 0.05448, 0.02956, 1.0, 0.05781, 0.05448, 0.02956, 1.0, 0.1384, 0.1651, 0.07421, 1.0, 0.1301, 0.1529, 0.07036, 1.0, 0.05781, 0.05448, 0.02956, 1.0, 0.1384, 0.1651, 0.07421, 1.0, 0.1301, 0.1529, 0.07036, 1.0, 0.1384, 0.1651, 0.07421, 1.0, 0.1384, 0.1651, 0.07421, 1.0, 0.1384, 0.1651, 0.07421, 1.0, 0.1384, 0.1651, 0.07421, 1.0, 0.1384, 0.1651, 0.07421, 1.0, 0.1384, 0.1651, 0.07421, 1.0, 0.1301, 0.1529, 0.07036, 1.0])
me_cake.materials.append(mat_cake)
me_cake.materials.append(mat_vertex_colors)
me_cake.use_remesh_fix_poles = True
me_cake.use_remesh_preserve_attributes = False
me_cake.use_mirror_vertex_groups = False
me_cake.update()

# ---- objects
ob_cake = bpy.data.objects.new('Cake', me_cake)

# ---- transforms, parenting, visibility, modifiers, constraints
ob_cake.location = (0.0, 0.0, 0.0)
ob_cake.lineart.crease_threshold = 0.0

# ---- collection membership
scene.collection.objects.link(ob_cake)

# ---- scene / render settings (as saved in the file)
scene.frame_start = 1; scene.frame_end = 240; scene.frame_set(1)
scene.render.engine = 'CYCLES'
scene.render.image_settings.file_format = 'FFMPEG'
scene.render.image_settings.color_mode = 'RGB'
scene.render.resolution_x = 428
scene.render.resolution_y = 240
scene.render.dither_intensity = 0.0
scene.render.filter_size = 0.0
scene.cycles.use_denoising = False
scene.cycles.samples = 128
scene.cycles.sampling_pattern = 'TABULATED_SOBOL'
scene.cycles.use_adaptive_sampling = False
scene.cycles.use_light_tree = False
scene.cycles.bake_type = 'DIFFUSE'
scene.eevee.use_gtao = True
scene.view_settings.view_transform = 'Filmic'
bpy.context.view_layer.update()

# ---- added for rendering (the .blend has no active camera and no usable light): camera, sun
cam_auto = bpy.data.cameras.new('AutoCamera')
cam_auto.lens = 50.0
cam_auto.sensor_width = 36.0
cam_auto.clip_end = 1000.0
ob_auto_camera = bpy.data.objects.new('AutoCamera', cam_auto)
scene.collection.objects.link(ob_auto_camera)
ob_auto_camera.location = (0.185045, -0.221648, 0.196821)
ob_auto_camera.rotation_euler = (1.09748, -7.21219e-08, 0.694738)
scene.camera = ob_auto_camera
light_auto_sun = bpy.data.lights.new('AutoSun', 'SUN')
light_auto_sun.energy = 3.0
light_auto_sun.angle = 0.0523599
ob_auto_sun = bpy.data.objects.new('AutoSun', light_auto_sun)
scene.collection.objects.link(ob_auto_sun)
ob_auto_sun.rotation_euler = (0.872665, 0.174533, 0.523599)
bpy.context.view_layer.update()
